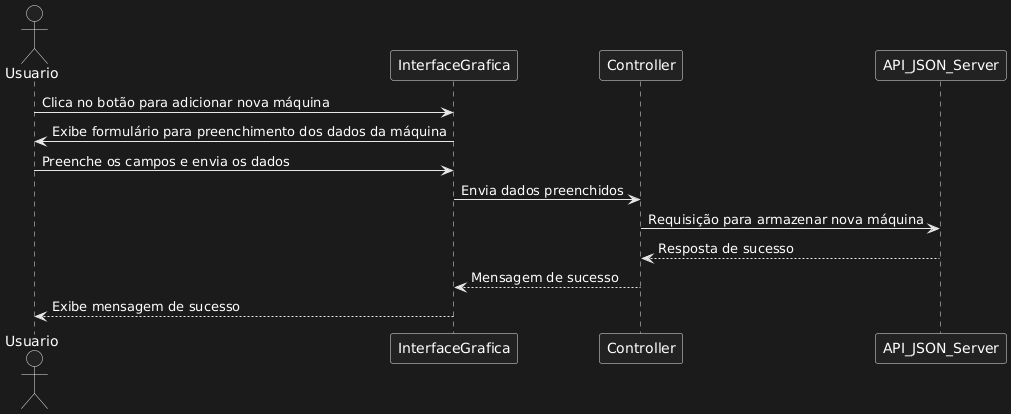

The diagram above was rendered by PlantUML. Its source (embedded in the PNG):
@startuml
actor Usuario

Usuario -> InterfaceGrafica: Clica no botão para adicionar nova máquina
InterfaceGrafica -> Usuario: Exibe formulário para preenchimento dos dados da máquina
Usuario -> InterfaceGrafica: Preenche os campos e envia os dados
InterfaceGrafica -> Controller: Envia dados preenchidos
Controller -> API_JSON_Server: Requisição para armazenar nova máquina
API_JSON_Server --> Controller: Resposta de sucesso
Controller --> InterfaceGrafica: Mensagem de sucesso
InterfaceGrafica --> Usuario: Exibe mensagem de sucesso
@enduml